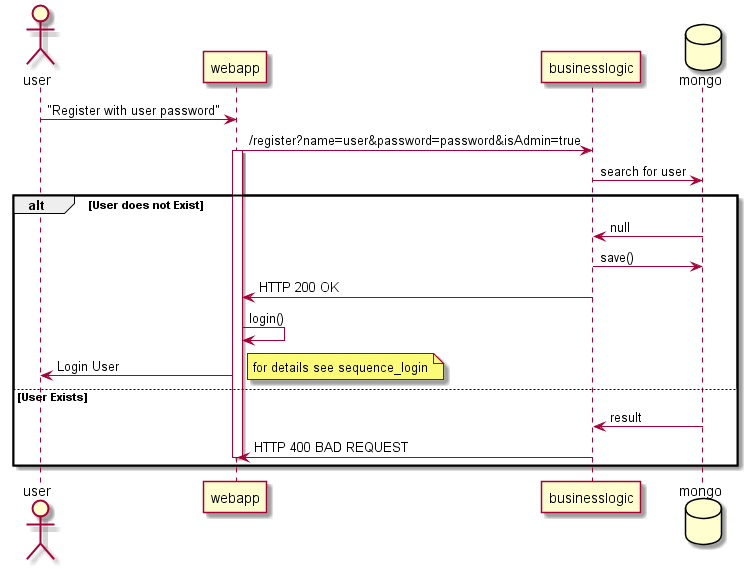

The diagram above was rendered by PlantUML. Its source (embedded in the PNG):
@startuml Laufzeit_register
actor user
participant webapp
participant businesslogic
database mongo

user -> webapp : "Register with user password"
webapp -> businesslogic : /register?name=user&password=password&isAdmin=true
activate webapp
businesslogic -> mongo : search for user
alt User does not Exist
    mongo -> businesslogic : null
    businesslogic -> mongo : save()
    businesslogic -> webapp : HTTP 200 OK
    webapp -> webapp : login()
    webapp -> user : Login User
    note right 
        for details see sequence_login
    end note 
else User Exists
    mongo -> businesslogic : result
    businesslogic -> webapp : HTTP 400 BAD REQUEST
deactivate webapp
end
@enduml